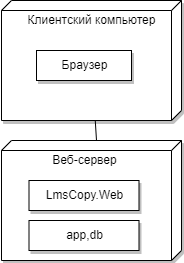

The diagram above was exported from draw.io. Its source (the exported page's mxGraphModel, read from the mxfile embedded in the PNG):
<mxGraphModel dx="1422" dy="857" grid="1" gridSize="10" guides="1" tooltips="1" connect="1" arrows="1" fold="1" page="1" pageScale="1" pageWidth="850" pageHeight="1100" math="0" shadow="0">
  <root>
    <mxCell id="0" />
    <mxCell id="1" parent="0" />
    <mxCell id="4BSw33EeerwB5s-FpYNb-1" value="" style="verticalAlign=top;align=left;spacingTop=8;spacingLeft=2;spacingRight=12;shape=cube;size=10;direction=south;fontStyle=4;html=1;shadow=1;" parent="1" vertex="1">
      <mxGeometry x="130" y="280" width="180" height="120" as="geometry" />
    </mxCell>
    <mxCell id="4BSw33EeerwB5s-FpYNb-2" value="" style="verticalAlign=top;align=left;spacingTop=8;spacingLeft=2;spacingRight=12;shape=cube;size=10;direction=south;fontStyle=4;html=1;shadow=1;" parent="1" vertex="1">
      <mxGeometry x="130" y="420" width="180" height="120" as="geometry" />
    </mxCell>
    <mxCell id="4BSw33EeerwB5s-FpYNb-6" style="edgeStyle=none;rounded=0;orthogonalLoop=1;jettySize=auto;html=1;entryX=0;entryY=0;entryDx=0;entryDy=85;entryPerimeter=0;endArrow=none;endFill=0;" parent="1" target="4BSw33EeerwB5s-FpYNb-2" edge="1">
      <mxGeometry relative="1" as="geometry">
        <mxPoint x="223.75" y="400" as="sourcePoint" />
      </mxGeometry>
    </mxCell>
    <mxCell id="4BSw33EeerwB5s-FpYNb-8" value="Клиентский компьютер" style="text;html=1;align=center;verticalAlign=middle;resizable=0;points=[];autosize=1;strokeColor=none;fillColor=none;" parent="1" vertex="1">
      <mxGeometry x="150" y="290" width="140" height="20" as="geometry" />
    </mxCell>
    <mxCell id="4BSw33EeerwB5s-FpYNb-9" value="Браузер" style="html=1;shadow=1;" parent="1" vertex="1">
      <mxGeometry x="165" y="330" width="95" height="30" as="geometry" />
    </mxCell>
    <mxCell id="4BSw33EeerwB5s-FpYNb-14" value="Веб-сервер" style="text;html=1;align=center;verticalAlign=middle;resizable=0;points=[];autosize=1;strokeColor=none;fillColor=none;" parent="1" vertex="1">
      <mxGeometry x="172.5" y="430" width="80" height="20" as="geometry" />
    </mxCell>
    <mxCell id="4BSw33EeerwB5s-FpYNb-15" value="LmsCopy.Web" style="html=1;shadow=1;" parent="1" vertex="1">
      <mxGeometry x="157.5" y="460" width="110" height="30" as="geometry" />
    </mxCell>
    <mxCell id="l_maLk5cDTJanisuC99e-1" value="app,db" style="html=1;shadow=1;" vertex="1" parent="1">
      <mxGeometry x="157.5" y="500" width="110" height="30" as="geometry" />
    </mxCell>
  </root>
</mxGraphModel>